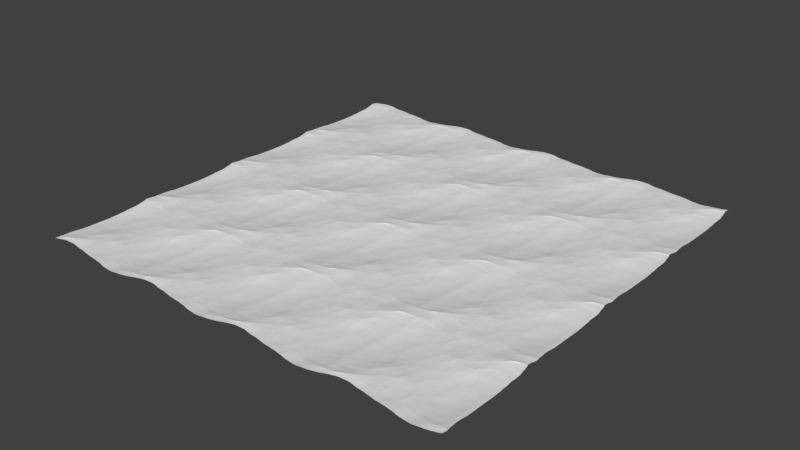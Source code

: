# Source: Ocean.blend  (saved by Blender 2.78.0; exported with 4.5.12 LTS)
import bpy
from mathutils import Matrix  # noqa: F401  (used for matrix-valued properties, if any)

bpy.ops.wm.read_factory_settings(use_empty=True)
scene = bpy.context.scene
scene.name = 'Scene'

# ---- collections
col_collection_1 = bpy.data.collections.new('Collection 1'); scene.collection.children.link(col_collection_1)

# ---- world
world_world = bpy.data.worlds.new('World'); scene.world = world_world
world_world.color = (0.05088, 0.05088, 0.05088)
world_world.use_sun_shadow = False
world_world.sun_shadow_jitter_overblur = 0.0
world_world.cycles.sampling_method = 'MANUAL'

# ---- meshes
me_plane = bpy.data.meshes.new('Plane')
me_plane.from_pydata([(-1.0, -1.0, 0.0), (1.0, -1.0, 0.0), (-1.0, 1.0, 0.0), (1.0, 1.0, 0.0)], [], [(0, 1, 3, 2)])
me_plane.use_remesh_preserve_volume = False
me_plane.use_remesh_preserve_attributes = False
me_plane.use_mirror_vertex_groups = False
me_plane.update()

# ---- objects
ob_plane = bpy.data.objects.new('Plane', me_plane)

# ---- transforms, parenting, visibility, modifiers, constraints
ob_plane.location = (0.0, 0.0, 0.0)
ob_plane.lineart.crease_threshold = 0.0
_m = ob_plane.modifiers.new('Ocean', 'OCEAN')
_m.repeat_x = 4
_m.repeat_y = 4
_m.resolution = 9
_m.viewport_resolution = 9
_m.wave_scale = 0.75
_m.choppiness = 5.0
_m.frame_end = 1800
_m.filepath = '//../../../../../../../../../../../tmp/blender_lOSgg8/cache_ocean'

# ---- collection membership
col_collection_1.objects.link(ob_plane)

# ---- scene / render settings (as saved in the file)
scene.frame_start = 1; scene.frame_end = 250; scene.frame_set(1)
scene.render.engine = 'BLENDER_EEVEE_NEXT'
scene.render.resolution_percentage = 50
scene.render.dither_intensity = 0.0
scene.cycles.use_denoising = False
scene.cycles.samples = 128
scene.cycles.sampling_pattern = 'TABULATED_SOBOL'
scene.cycles.light_sampling_threshold = 0.0
scene.cycles.use_adaptive_sampling = False
scene.cycles.use_light_tree = False
scene.cycles.blur_glossy = 0.0
scene.cycles.sample_clamp_indirect = 0.0
scene.view_settings.view_transform = 'Standard'
bpy.context.view_layer.update()

# ---- added for rendering (the .blend has no active camera and no usable light): camera, sun
cam_auto = bpy.data.cameras.new('AutoCamera')
cam_auto.lens = 50.0
cam_auto.sensor_width = 36.0
cam_auto.clip_end = 4652.16
ob_auto_camera = bpy.data.objects.new('AutoCamera', cam_auto)
scene.collection.objects.link(ob_auto_camera)
ob_auto_camera.location = (340.082, -243.098, 212.054)
ob_auto_camera.rotation_euler = (1.09748, -7.21219e-08, 0.694738)
scene.camera = ob_auto_camera
light_auto_sun = bpy.data.lights.new('AutoSun', 'SUN')
light_auto_sun.energy = 3.0
light_auto_sun.angle = 0.0523599
ob_auto_sun = bpy.data.objects.new('AutoSun', light_auto_sun)
scene.collection.objects.link(ob_auto_sun)
ob_auto_sun.rotation_euler = (0.872665, 0.174533, 0.523599)
bpy.context.view_layer.update()

